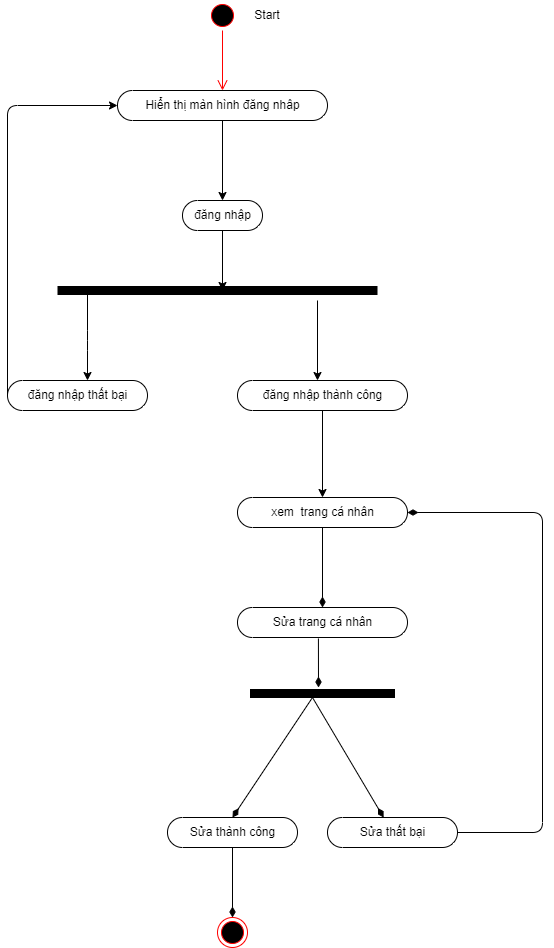

The diagram above was exported from draw.io. Its source (the exported page's mxGraphModel, read from the mxfile embedded in the PNG):
<mxGraphModel dx="582" dy="1427" grid="1" gridSize="10" guides="1" tooltips="1" connect="1" arrows="1" fold="1" page="1" pageScale="1" pageWidth="850" pageHeight="1100" math="0" shadow="0">
  <root>
    <mxCell id="0" />
    <mxCell id="1" parent="0" />
    <mxCell id="3" value="" style="ellipse;html=1;shape=startState;fillColor=#000000;strokeColor=#ff0000;" parent="1" vertex="1">
      <mxGeometry x="385" y="-97" width="30" height="30" as="geometry" />
    </mxCell>
    <mxCell id="4" value="" style="edgeStyle=orthogonalEdgeStyle;html=1;verticalAlign=bottom;endArrow=open;endSize=8;strokeColor=#ff0000;" parent="1" source="3" edge="1">
      <mxGeometry relative="1" as="geometry">
        <mxPoint x="400" y="-7" as="targetPoint" />
      </mxGeometry>
    </mxCell>
    <mxCell id="5" value="" style="edgeStyle=none;html=1;" parent="1" source="6" edge="1">
      <mxGeometry relative="1" as="geometry">
        <mxPoint x="400" y="193" as="targetPoint" />
      </mxGeometry>
    </mxCell>
    <mxCell id="6" value="đăng nhập" style="html=1;dashed=0;whitespace=wrap;shape=mxgraph.dfd.start" parent="1" vertex="1">
      <mxGeometry x="360" y="103" width="80" height="30" as="geometry" />
    </mxCell>
    <mxCell id="7" value="" style="endArrow=none;html=1;strokeWidth=9;" parent="1" edge="1">
      <mxGeometry width="50" height="50" relative="1" as="geometry">
        <mxPoint x="235" y="193" as="sourcePoint" />
        <mxPoint x="555" y="193" as="targetPoint" />
      </mxGeometry>
    </mxCell>
    <mxCell id="8" value="" style="endArrow=classic;html=1;strokeWidth=1;" parent="1" edge="1">
      <mxGeometry width="50" height="50" relative="1" as="geometry">
        <mxPoint x="265" y="193" as="sourcePoint" />
        <mxPoint x="265" y="283" as="targetPoint" />
        <Array as="points">
          <mxPoint x="265" y="243" />
        </Array>
      </mxGeometry>
    </mxCell>
    <mxCell id="9" value="" style="edgeStyle=none;html=1;strokeWidth=1;" parent="1" source="10" target="6" edge="1">
      <mxGeometry relative="1" as="geometry" />
    </mxCell>
    <mxCell id="10" value="Hiển thị màn hình đăng nhâp" style="html=1;dashed=0;whitespace=wrap;shape=mxgraph.dfd.start" parent="1" vertex="1">
      <mxGeometry x="295" y="-7" width="210" height="30" as="geometry" />
    </mxCell>
    <mxCell id="11" value="" style="endArrow=classic;html=1;strokeWidth=1;" parent="1" edge="1">
      <mxGeometry width="50" height="50" relative="1" as="geometry">
        <mxPoint x="495" y="203" as="sourcePoint" />
        <mxPoint x="495" y="283" as="targetPoint" />
      </mxGeometry>
    </mxCell>
    <mxCell id="12" value="đăng nhập thất bại" style="html=1;dashed=0;whitespace=wrap;shape=mxgraph.dfd.start" parent="1" vertex="1">
      <mxGeometry x="185" y="283" width="140" height="30" as="geometry" />
    </mxCell>
    <mxCell id="13" value="xem&amp;nbsp; trang cá nhân" style="html=1;dashed=0;whitespace=wrap;shape=mxgraph.dfd.start" parent="1" vertex="1">
      <mxGeometry x="415" y="400" width="170" height="30" as="geometry" />
    </mxCell>
    <mxCell id="14" value="" style="endArrow=classic;html=1;strokeWidth=1;exitX=0;exitY=0.5;exitDx=0;exitDy=0;exitPerimeter=0;entryX=0;entryY=0.5;entryDx=0;entryDy=0;entryPerimeter=0;" parent="1" source="12" target="10" edge="1">
      <mxGeometry width="50" height="50" relative="1" as="geometry">
        <mxPoint x="425" y="203" as="sourcePoint" />
        <mxPoint x="475" y="153" as="targetPoint" />
        <Array as="points">
          <mxPoint x="185" y="8" />
        </Array>
      </mxGeometry>
    </mxCell>
    <mxCell id="15" value="Start" style="text;html=1;strokeColor=none;fillColor=none;align=center;verticalAlign=middle;whiteSpace=wrap;rounded=0;" parent="1" vertex="1">
      <mxGeometry x="415" y="-97" width="60" height="30" as="geometry" />
    </mxCell>
    <mxCell id="22" value="" style="endArrow=none;startArrow=diamondThin;endFill=0;startFill=1;html=1;verticalAlign=bottom;labelBackgroundColor=none;strokeWidth=1;startSize=8;endSize=8;entryX=0.5;entryY=0.5;entryDx=0;entryDy=14.999999999999998;entryPerimeter=0;" parent="1" target="13" edge="1">
      <mxGeometry width="160" relative="1" as="geometry">
        <mxPoint x="500" y="510" as="sourcePoint" />
        <mxPoint x="524" y="540" as="targetPoint" />
      </mxGeometry>
    </mxCell>
    <mxCell id="30" value="" style="ellipse;html=1;shape=endState;fillColor=#000000;strokeColor=#ff0000;" parent="1" vertex="1">
      <mxGeometry x="395" y="820" width="30" height="30" as="geometry" />
    </mxCell>
    <mxCell id="39" value="Sửa thành công" style="html=1;dashed=0;whitespace=wrap;shape=mxgraph.dfd.start" parent="1" vertex="1">
      <mxGeometry x="345" y="720" width="130" height="30" as="geometry" />
    </mxCell>
    <mxCell id="40" value="Sửa thất bại" style="html=1;dashed=0;whitespace=wrap;shape=mxgraph.dfd.start" parent="1" vertex="1">
      <mxGeometry x="505" y="720" width="130" height="30" as="geometry" />
    </mxCell>
    <mxCell id="41" value="" style="endArrow=none;startArrow=diamondThin;endFill=0;startFill=1;html=1;verticalAlign=bottom;labelBackgroundColor=none;strokeWidth=1;startSize=8;endSize=8;exitX=0.5;exitY=0.5;exitDx=0;exitDy=-15;exitPerimeter=0;" parent="1" source="39" edge="1">
      <mxGeometry width="160" relative="1" as="geometry">
        <mxPoint x="645" y="804" as="sourcePoint" />
        <mxPoint x="490" y="600" as="targetPoint" />
      </mxGeometry>
    </mxCell>
    <mxCell id="42" value="" style="endArrow=none;startArrow=diamondThin;endFill=0;startFill=1;html=1;verticalAlign=bottom;labelBackgroundColor=none;strokeWidth=1;startSize=8;endSize=8;" parent="1" source="40" edge="1">
      <mxGeometry width="160" relative="1" as="geometry">
        <mxPoint x="645" y="804" as="sourcePoint" />
        <mxPoint x="490" y="600" as="targetPoint" />
      </mxGeometry>
    </mxCell>
    <mxCell id="43" value="" style="endArrow=none;startArrow=diamondThin;endFill=0;startFill=1;html=1;verticalAlign=bottom;labelBackgroundColor=none;strokeWidth=1;startSize=8;endSize=8;entryX=0.5;entryY=0.5;entryDx=0;entryDy=15.000000000000002;entryPerimeter=0;exitX=0.5;exitY=0;exitDx=0;exitDy=0;" parent="1" source="30" target="39" edge="1">
      <mxGeometry width="160" relative="1" as="geometry">
        <mxPoint x="210" y="490" as="sourcePoint" />
        <mxPoint x="370" y="490" as="targetPoint" />
      </mxGeometry>
    </mxCell>
    <mxCell id="44" value="" style="endArrow=none;startArrow=diamondThin;endFill=0;startFill=1;html=1;verticalAlign=bottom;labelBackgroundColor=none;strokeWidth=1;startSize=8;endSize=8;entryX=1;entryY=0.5;entryDx=0;entryDy=0;entryPerimeter=0;exitX=1;exitY=0.5;exitDx=0;exitDy=0;exitPerimeter=0;" parent="1" source="13" target="40" edge="1">
      <mxGeometry width="160" relative="1" as="geometry">
        <mxPoint x="560" y="415" as="sourcePoint" />
        <mxPoint x="370" y="490" as="targetPoint" />
        <Array as="points">
          <mxPoint x="720" y="415" />
          <mxPoint x="720" y="735" />
        </Array>
      </mxGeometry>
    </mxCell>
    <mxCell id="47" value="" style="edgeStyle=none;html=1;" parent="1" source="46" target="13" edge="1">
      <mxGeometry relative="1" as="geometry" />
    </mxCell>
    <mxCell id="46" value="đăng nhập thành công" style="html=1;dashed=0;whitespace=wrap;shape=mxgraph.dfd.start" parent="1" vertex="1">
      <mxGeometry x="415" y="283" width="170" height="30" as="geometry" />
    </mxCell>
    <mxCell id="48" value="Sửa trang cá nhân" style="html=1;dashed=0;whitespace=wrap;shape=mxgraph.dfd.start" parent="1" vertex="1">
      <mxGeometry x="415" y="510" width="170" height="30" as="geometry" />
    </mxCell>
    <mxCell id="49" value="" style="endArrow=none;html=1;strokeWidth=9;" parent="1" edge="1">
      <mxGeometry width="50" height="50" relative="1" as="geometry">
        <mxPoint x="427.5" y="596.0000000000001" as="sourcePoint" />
        <mxPoint x="572.5" y="596.0000000000001" as="targetPoint" />
        <Array as="points">
          <mxPoint x="502.5" y="596" />
        </Array>
      </mxGeometry>
    </mxCell>
    <mxCell id="50" value="" style="endArrow=none;startArrow=diamondThin;endFill=0;startFill=1;html=1;verticalAlign=bottom;labelBackgroundColor=none;strokeWidth=1;startSize=8;endSize=8;entryX=0.476;entryY=1.033;entryDx=0;entryDy=0;entryPerimeter=0;" parent="1" target="48" edge="1">
      <mxGeometry width="160" relative="1" as="geometry">
        <mxPoint x="496" y="590" as="sourcePoint" />
        <mxPoint x="500" y="550" as="targetPoint" />
      </mxGeometry>
    </mxCell>
  </root>
</mxGraphModel>